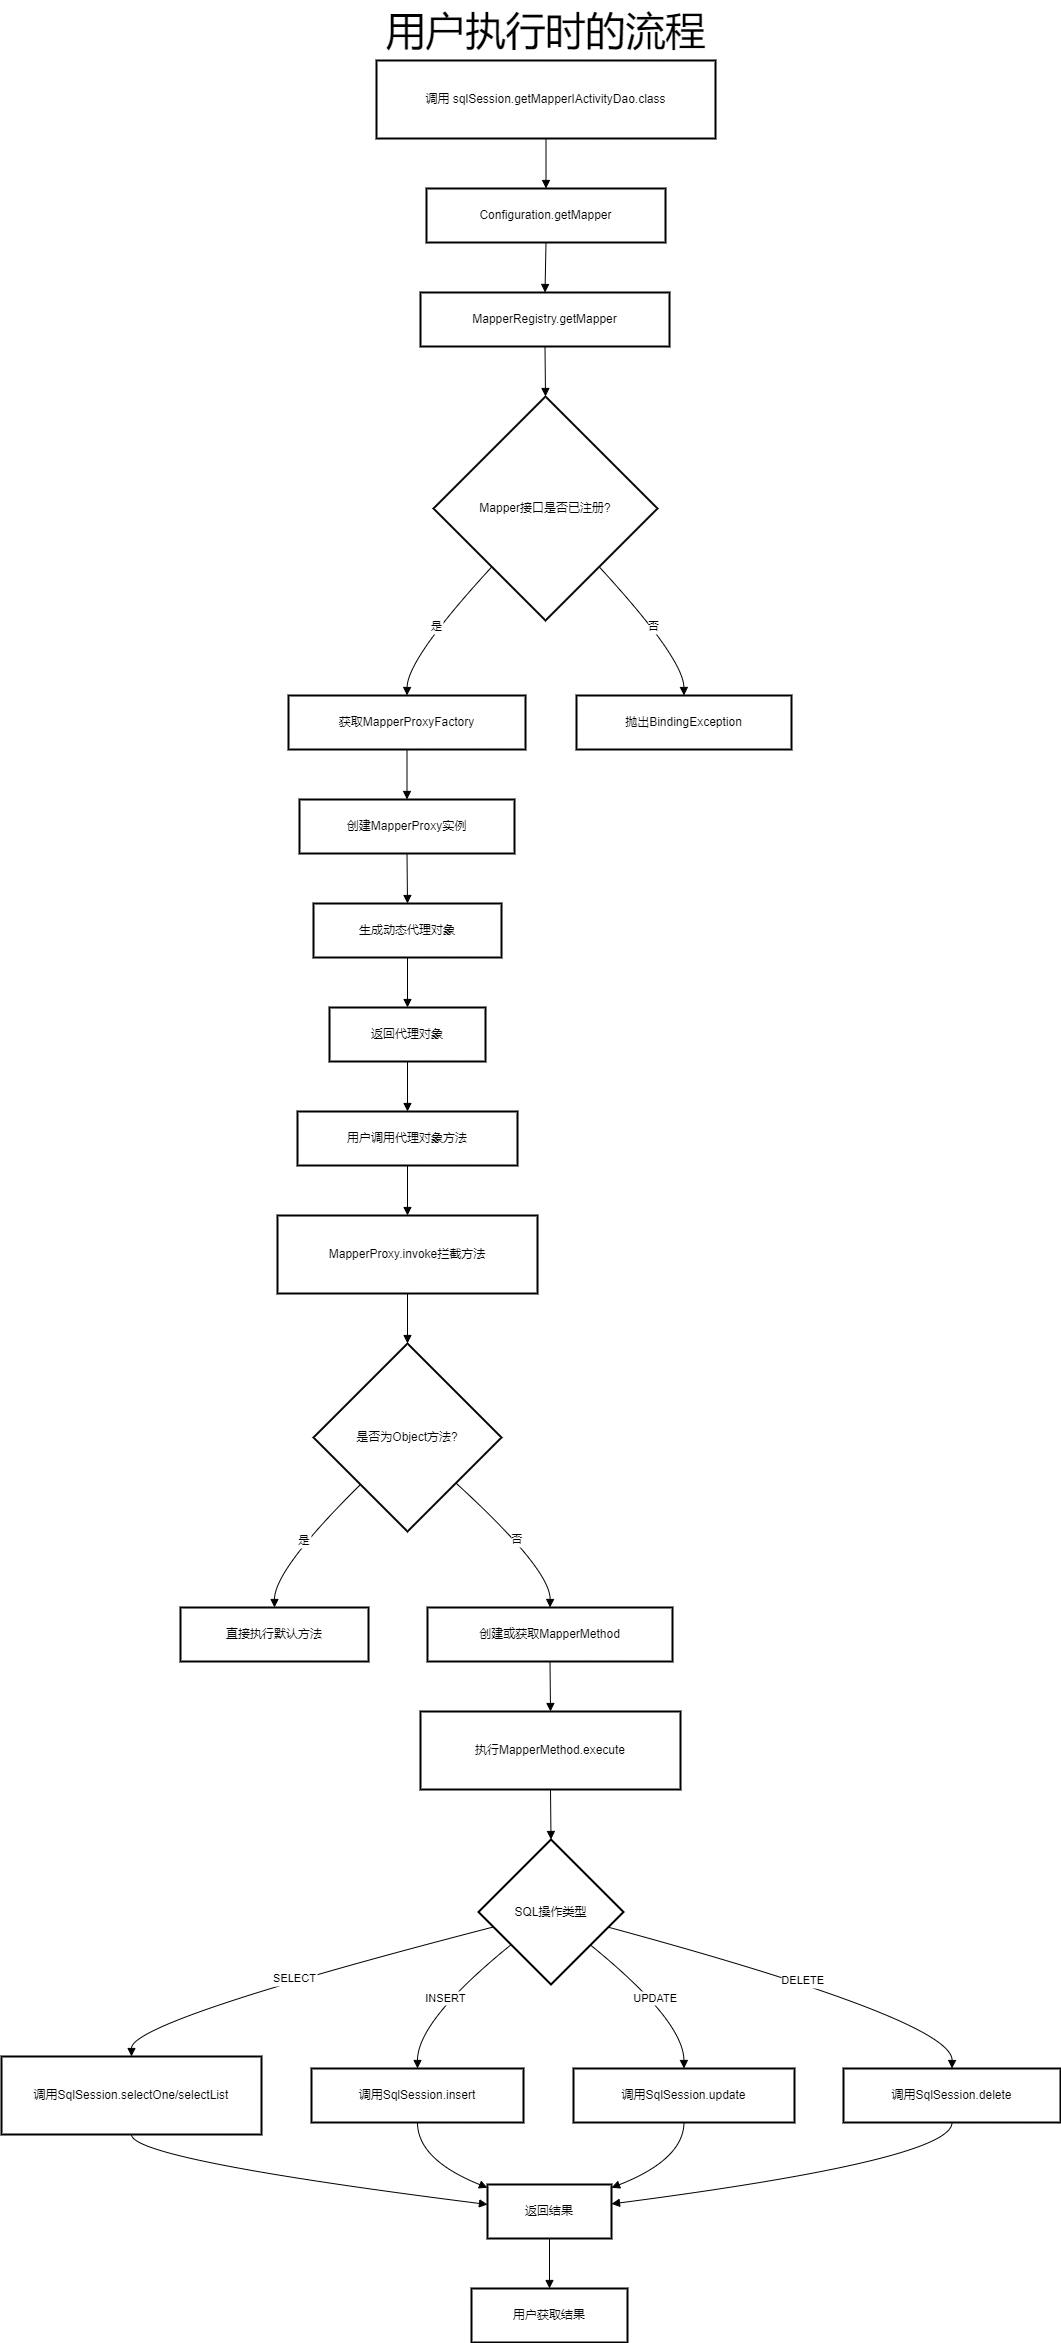

The diagram above was exported from draw.io. Its source (the exported page's mxGraphModel, read from the mxfile embedded in the PNG):
<mxGraphModel dx="1562" dy="957" grid="1" gridSize="10" guides="1" tooltips="1" connect="1" arrows="1" fold="1" page="1" pageScale="1" pageWidth="3300" pageHeight="4681" math="0" shadow="0">
  <root>
    <mxCell id="0" />
    <mxCell id="1" parent="0" />
    <mxCell id="XfSli8DzgGOn6JkI46Wc-1" value="调用 sqlSession.getMapperIActivityDao.class" style="whiteSpace=wrap;strokeWidth=2;" parent="1" vertex="1">
      <mxGeometry x="445" y="170" width="339" height="78" as="geometry" />
    </mxCell>
    <mxCell id="XfSli8DzgGOn6JkI46Wc-2" value="Configuration.getMapper" style="whiteSpace=wrap;strokeWidth=2;" parent="1" vertex="1">
      <mxGeometry x="495" y="298" width="239" height="54" as="geometry" />
    </mxCell>
    <mxCell id="XfSli8DzgGOn6JkI46Wc-3" value="MapperRegistry.getMapper" style="whiteSpace=wrap;strokeWidth=2;" parent="1" vertex="1">
      <mxGeometry x="489" y="402" width="249" height="54" as="geometry" />
    </mxCell>
    <mxCell id="XfSli8DzgGOn6JkI46Wc-4" value="Mapper接口是否已注册?" style="rhombus;strokeWidth=2;whiteSpace=wrap;" parent="1" vertex="1">
      <mxGeometry x="502" y="506" width="224" height="224" as="geometry" />
    </mxCell>
    <mxCell id="XfSli8DzgGOn6JkI46Wc-5" value="获取MapperProxyFactory" style="whiteSpace=wrap;strokeWidth=2;" parent="1" vertex="1">
      <mxGeometry x="357" y="805" width="237" height="54" as="geometry" />
    </mxCell>
    <mxCell id="XfSli8DzgGOn6JkI46Wc-6" value="抛出BindingException" style="whiteSpace=wrap;strokeWidth=2;" parent="1" vertex="1">
      <mxGeometry x="645" y="805" width="215" height="54" as="geometry" />
    </mxCell>
    <mxCell id="XfSli8DzgGOn6JkI46Wc-7" value="创建MapperProxy实例" style="whiteSpace=wrap;strokeWidth=2;" parent="1" vertex="1">
      <mxGeometry x="368" y="909" width="215" height="54" as="geometry" />
    </mxCell>
    <mxCell id="XfSli8DzgGOn6JkI46Wc-8" value="生成动态代理对象" style="whiteSpace=wrap;strokeWidth=2;" parent="1" vertex="1">
      <mxGeometry x="382" y="1013" width="188" height="54" as="geometry" />
    </mxCell>
    <mxCell id="XfSli8DzgGOn6JkI46Wc-9" value="返回代理对象" style="whiteSpace=wrap;strokeWidth=2;" parent="1" vertex="1">
      <mxGeometry x="398" y="1117" width="156" height="54" as="geometry" />
    </mxCell>
    <mxCell id="XfSli8DzgGOn6JkI46Wc-10" value="用户调用代理对象方法" style="whiteSpace=wrap;strokeWidth=2;" parent="1" vertex="1">
      <mxGeometry x="366" y="1221" width="220" height="54" as="geometry" />
    </mxCell>
    <mxCell id="XfSli8DzgGOn6JkI46Wc-11" value="MapperProxy.invoke拦截方法" style="whiteSpace=wrap;strokeWidth=2;" parent="1" vertex="1">
      <mxGeometry x="346" y="1325" width="260" height="78" as="geometry" />
    </mxCell>
    <mxCell id="XfSli8DzgGOn6JkI46Wc-12" value="是否为Object方法?" style="rhombus;strokeWidth=2;whiteSpace=wrap;" parent="1" vertex="1">
      <mxGeometry x="382" y="1453" width="188" height="188" as="geometry" />
    </mxCell>
    <mxCell id="XfSli8DzgGOn6JkI46Wc-13" value="直接执行默认方法" style="whiteSpace=wrap;strokeWidth=2;" parent="1" vertex="1">
      <mxGeometry x="249" y="1717" width="188" height="54" as="geometry" />
    </mxCell>
    <mxCell id="XfSli8DzgGOn6JkI46Wc-14" value="创建或获取MapperMethod" style="whiteSpace=wrap;strokeWidth=2;" parent="1" vertex="1">
      <mxGeometry x="496" y="1717" width="245" height="54" as="geometry" />
    </mxCell>
    <mxCell id="XfSli8DzgGOn6JkI46Wc-15" value="执行MapperMethod.execute" style="whiteSpace=wrap;strokeWidth=2;" parent="1" vertex="1">
      <mxGeometry x="489" y="1821" width="260" height="78" as="geometry" />
    </mxCell>
    <mxCell id="XfSli8DzgGOn6JkI46Wc-16" value="SQL操作类型" style="rhombus;strokeWidth=2;whiteSpace=wrap;" parent="1" vertex="1">
      <mxGeometry x="547" y="1949" width="145" height="145" as="geometry" />
    </mxCell>
    <mxCell id="XfSli8DzgGOn6JkI46Wc-17" value="调用SqlSession.selectOne/selectList" style="whiteSpace=wrap;strokeWidth=2;" parent="1" vertex="1">
      <mxGeometry x="70" y="2166" width="260" height="78" as="geometry" />
    </mxCell>
    <mxCell id="XfSli8DzgGOn6JkI46Wc-18" value="调用SqlSession.insert" style="whiteSpace=wrap;strokeWidth=2;" parent="1" vertex="1">
      <mxGeometry x="380" y="2178" width="212" height="54" as="geometry" />
    </mxCell>
    <mxCell id="XfSli8DzgGOn6JkI46Wc-19" value="调用SqlSession.update" style="whiteSpace=wrap;strokeWidth=2;" parent="1" vertex="1">
      <mxGeometry x="642" y="2178" width="221" height="54" as="geometry" />
    </mxCell>
    <mxCell id="XfSli8DzgGOn6JkI46Wc-20" value="调用SqlSession.delete" style="whiteSpace=wrap;strokeWidth=2;" parent="1" vertex="1">
      <mxGeometry x="912" y="2178" width="217" height="54" as="geometry" />
    </mxCell>
    <mxCell id="XfSli8DzgGOn6JkI46Wc-21" value="返回结果" style="whiteSpace=wrap;strokeWidth=2;" parent="1" vertex="1">
      <mxGeometry x="556" y="2294" width="124" height="54" as="geometry" />
    </mxCell>
    <mxCell id="XfSli8DzgGOn6JkI46Wc-22" value="用户获取结果" style="whiteSpace=wrap;strokeWidth=2;" parent="1" vertex="1">
      <mxGeometry x="540" y="2398" width="156" height="54" as="geometry" />
    </mxCell>
    <mxCell id="XfSli8DzgGOn6JkI46Wc-23" value="" style="curved=1;startArrow=none;endArrow=block;exitX=0.5;exitY=1;entryX=0.5;entryY=0;rounded=0;" parent="1" source="XfSli8DzgGOn6JkI46Wc-1" target="XfSli8DzgGOn6JkI46Wc-2" edge="1">
      <mxGeometry relative="1" as="geometry">
        <Array as="points" />
      </mxGeometry>
    </mxCell>
    <mxCell id="XfSli8DzgGOn6JkI46Wc-24" value="" style="curved=1;startArrow=none;endArrow=block;exitX=0.5;exitY=1;entryX=0.5;entryY=0;rounded=0;" parent="1" source="XfSli8DzgGOn6JkI46Wc-2" target="XfSli8DzgGOn6JkI46Wc-3" edge="1">
      <mxGeometry relative="1" as="geometry">
        <Array as="points" />
      </mxGeometry>
    </mxCell>
    <mxCell id="XfSli8DzgGOn6JkI46Wc-25" value="" style="curved=1;startArrow=none;endArrow=block;exitX=0.5;exitY=1;entryX=0.5;entryY=0;rounded=0;" parent="1" source="XfSli8DzgGOn6JkI46Wc-3" target="XfSli8DzgGOn6JkI46Wc-4" edge="1">
      <mxGeometry relative="1" as="geometry">
        <Array as="points" />
      </mxGeometry>
    </mxCell>
    <mxCell id="XfSli8DzgGOn6JkI46Wc-26" value="是" style="curved=1;startArrow=none;endArrow=block;exitX=0.04;exitY=1;entryX=0.5;entryY=0.01;rounded=0;" parent="1" source="XfSli8DzgGOn6JkI46Wc-4" target="XfSli8DzgGOn6JkI46Wc-5" edge="1">
      <mxGeometry relative="1" as="geometry">
        <Array as="points">
          <mxPoint x="476" y="768" />
        </Array>
      </mxGeometry>
    </mxCell>
    <mxCell id="XfSli8DzgGOn6JkI46Wc-27" value="否" style="curved=1;startArrow=none;endArrow=block;exitX=0.96;exitY=1;entryX=0.5;entryY=0.01;rounded=0;" parent="1" source="XfSli8DzgGOn6JkI46Wc-4" target="XfSli8DzgGOn6JkI46Wc-6" edge="1">
      <mxGeometry relative="1" as="geometry">
        <Array as="points">
          <mxPoint x="752" y="768" />
        </Array>
      </mxGeometry>
    </mxCell>
    <mxCell id="XfSli8DzgGOn6JkI46Wc-28" value="" style="curved=1;startArrow=none;endArrow=block;exitX=0.5;exitY=1.01;entryX=0.5;entryY=0.01;rounded=0;" parent="1" source="XfSli8DzgGOn6JkI46Wc-5" target="XfSli8DzgGOn6JkI46Wc-7" edge="1">
      <mxGeometry relative="1" as="geometry">
        <Array as="points" />
      </mxGeometry>
    </mxCell>
    <mxCell id="XfSli8DzgGOn6JkI46Wc-29" value="" style="curved=1;startArrow=none;endArrow=block;exitX=0.5;exitY=1.01;entryX=0.5;entryY=0.01;rounded=0;" parent="1" source="XfSli8DzgGOn6JkI46Wc-7" target="XfSli8DzgGOn6JkI46Wc-8" edge="1">
      <mxGeometry relative="1" as="geometry">
        <Array as="points" />
      </mxGeometry>
    </mxCell>
    <mxCell id="XfSli8DzgGOn6JkI46Wc-30" value="" style="curved=1;startArrow=none;endArrow=block;exitX=0.5;exitY=1.01;entryX=0.5;entryY=0.01;rounded=0;" parent="1" source="XfSli8DzgGOn6JkI46Wc-8" target="XfSli8DzgGOn6JkI46Wc-9" edge="1">
      <mxGeometry relative="1" as="geometry">
        <Array as="points" />
      </mxGeometry>
    </mxCell>
    <mxCell id="XfSli8DzgGOn6JkI46Wc-31" value="" style="curved=1;startArrow=none;endArrow=block;exitX=0.5;exitY=1.01;entryX=0.5;entryY=0.01;rounded=0;" parent="1" source="XfSli8DzgGOn6JkI46Wc-9" target="XfSli8DzgGOn6JkI46Wc-10" edge="1">
      <mxGeometry relative="1" as="geometry">
        <Array as="points" />
      </mxGeometry>
    </mxCell>
    <mxCell id="XfSli8DzgGOn6JkI46Wc-32" value="" style="curved=1;startArrow=none;endArrow=block;exitX=0.5;exitY=1.01;entryX=0.5;entryY=0.01;rounded=0;" parent="1" source="XfSli8DzgGOn6JkI46Wc-10" target="XfSli8DzgGOn6JkI46Wc-11" edge="1">
      <mxGeometry relative="1" as="geometry">
        <Array as="points" />
      </mxGeometry>
    </mxCell>
    <mxCell id="XfSli8DzgGOn6JkI46Wc-33" value="" style="curved=1;startArrow=none;endArrow=block;exitX=0.5;exitY=1.01;entryX=0.5;entryY=0;rounded=0;" parent="1" source="XfSli8DzgGOn6JkI46Wc-11" target="XfSli8DzgGOn6JkI46Wc-12" edge="1">
      <mxGeometry relative="1" as="geometry">
        <Array as="points" />
      </mxGeometry>
    </mxCell>
    <mxCell id="XfSli8DzgGOn6JkI46Wc-34" value="是" style="curved=1;startArrow=none;endArrow=block;exitX=0;exitY=1;entryX=0.5;entryY=0;rounded=0;" parent="1" source="XfSli8DzgGOn6JkI46Wc-12" target="XfSli8DzgGOn6JkI46Wc-13" edge="1">
      <mxGeometry relative="1" as="geometry">
        <Array as="points">
          <mxPoint x="343" y="1679" />
        </Array>
      </mxGeometry>
    </mxCell>
    <mxCell id="XfSli8DzgGOn6JkI46Wc-35" value="否" style="curved=1;startArrow=none;endArrow=block;exitX=1;exitY=0.97;entryX=0.5;entryY=0;rounded=0;" parent="1" source="XfSli8DzgGOn6JkI46Wc-12" target="XfSli8DzgGOn6JkI46Wc-14" edge="1">
      <mxGeometry relative="1" as="geometry">
        <Array as="points">
          <mxPoint x="619" y="1679" />
        </Array>
      </mxGeometry>
    </mxCell>
    <mxCell id="XfSli8DzgGOn6JkI46Wc-36" value="" style="curved=1;startArrow=none;endArrow=block;exitX=0.5;exitY=1;entryX=0.5;entryY=0;rounded=0;" parent="1" source="XfSli8DzgGOn6JkI46Wc-14" target="XfSli8DzgGOn6JkI46Wc-15" edge="1">
      <mxGeometry relative="1" as="geometry">
        <Array as="points" />
      </mxGeometry>
    </mxCell>
    <mxCell id="XfSli8DzgGOn6JkI46Wc-37" value="" style="curved=1;startArrow=none;endArrow=block;exitX=0.5;exitY=1;entryX=0.5;entryY=0;rounded=0;" parent="1" source="XfSli8DzgGOn6JkI46Wc-15" target="XfSli8DzgGOn6JkI46Wc-16" edge="1">
      <mxGeometry relative="1" as="geometry">
        <Array as="points" />
      </mxGeometry>
    </mxCell>
    <mxCell id="XfSli8DzgGOn6JkI46Wc-38" value="SELECT" style="curved=1;startArrow=none;endArrow=block;exitX=0;exitY=0.63;entryX=0.5;entryY=0.01;rounded=0;" parent="1" source="XfSli8DzgGOn6JkI46Wc-16" target="XfSli8DzgGOn6JkI46Wc-17" edge="1">
      <mxGeometry relative="1" as="geometry">
        <Array as="points">
          <mxPoint x="200" y="2130" />
        </Array>
      </mxGeometry>
    </mxCell>
    <mxCell id="XfSli8DzgGOn6JkI46Wc-39" value="INSERT" style="curved=1;startArrow=none;endArrow=block;exitX=0;exitY=0.91;entryX=0.5;entryY=0.01;rounded=0;" parent="1" source="XfSli8DzgGOn6JkI46Wc-16" target="XfSli8DzgGOn6JkI46Wc-18" edge="1">
      <mxGeometry relative="1" as="geometry">
        <Array as="points">
          <mxPoint x="486" y="2130" />
        </Array>
      </mxGeometry>
    </mxCell>
    <mxCell id="XfSli8DzgGOn6JkI46Wc-40" value="UPDATE" style="curved=1;startArrow=none;endArrow=block;exitX=0.99;exitY=0.91;entryX=0.5;entryY=0.01;rounded=0;" parent="1" source="XfSli8DzgGOn6JkI46Wc-16" target="XfSli8DzgGOn6JkI46Wc-19" edge="1">
      <mxGeometry relative="1" as="geometry">
        <Array as="points">
          <mxPoint x="752" y="2130" />
        </Array>
      </mxGeometry>
    </mxCell>
    <mxCell id="XfSli8DzgGOn6JkI46Wc-41" value="DELETE" style="curved=1;startArrow=none;endArrow=block;exitX=0.99;exitY=0.63;entryX=0.5;entryY=0.01;rounded=0;" parent="1" source="XfSli8DzgGOn6JkI46Wc-16" target="XfSli8DzgGOn6JkI46Wc-20" edge="1">
      <mxGeometry relative="1" as="geometry">
        <Array as="points">
          <mxPoint x="1021" y="2130" />
        </Array>
      </mxGeometry>
    </mxCell>
    <mxCell id="XfSli8DzgGOn6JkI46Wc-42" value="" style="curved=1;startArrow=none;endArrow=block;exitX=0.5;exitY=1.01;entryX=0;entryY=0.37;rounded=0;" parent="1" source="XfSli8DzgGOn6JkI46Wc-17" target="XfSli8DzgGOn6JkI46Wc-21" edge="1">
      <mxGeometry relative="1" as="geometry">
        <Array as="points">
          <mxPoint x="200" y="2269" />
        </Array>
      </mxGeometry>
    </mxCell>
    <mxCell id="XfSli8DzgGOn6JkI46Wc-43" value="" style="curved=1;startArrow=none;endArrow=block;exitX=0.5;exitY=1.01;entryX=0;entryY=0.06;rounded=0;" parent="1" source="XfSli8DzgGOn6JkI46Wc-18" target="XfSli8DzgGOn6JkI46Wc-21" edge="1">
      <mxGeometry relative="1" as="geometry">
        <Array as="points">
          <mxPoint x="486" y="2269" />
        </Array>
      </mxGeometry>
    </mxCell>
    <mxCell id="XfSli8DzgGOn6JkI46Wc-44" value="" style="curved=1;startArrow=none;endArrow=block;exitX=0.5;exitY=1.01;entryX=1;entryY=0.06;rounded=0;" parent="1" source="XfSli8DzgGOn6JkI46Wc-19" target="XfSli8DzgGOn6JkI46Wc-21" edge="1">
      <mxGeometry relative="1" as="geometry">
        <Array as="points">
          <mxPoint x="752" y="2269" />
        </Array>
      </mxGeometry>
    </mxCell>
    <mxCell id="XfSli8DzgGOn6JkI46Wc-45" value="" style="curved=1;startArrow=none;endArrow=block;exitX=0.5;exitY=1.01;entryX=1;entryY=0.36;rounded=0;" parent="1" source="XfSli8DzgGOn6JkI46Wc-20" target="XfSli8DzgGOn6JkI46Wc-21" edge="1">
      <mxGeometry relative="1" as="geometry">
        <Array as="points">
          <mxPoint x="1021" y="2269" />
        </Array>
      </mxGeometry>
    </mxCell>
    <mxCell id="XfSli8DzgGOn6JkI46Wc-46" value="" style="curved=1;startArrow=none;endArrow=block;exitX=0.5;exitY=1.01;entryX=0.5;entryY=0.01;rounded=0;" parent="1" source="XfSli8DzgGOn6JkI46Wc-21" target="XfSli8DzgGOn6JkI46Wc-22" edge="1">
      <mxGeometry relative="1" as="geometry">
        <Array as="points" />
      </mxGeometry>
    </mxCell>
    <mxCell id="gzyemb_EoDFCjrh5IjuF-1" value="&lt;font style=&quot;font-size: 40px;&quot;&gt;用户执行时的流程&lt;/font&gt;" style="text;html=1;align=center;verticalAlign=middle;resizable=0;points=[];autosize=1;strokeColor=none;fillColor=none;" vertex="1" parent="1">
      <mxGeometry x="444" y="110" width="340" height="60" as="geometry" />
    </mxCell>
  </root>
</mxGraphModel>